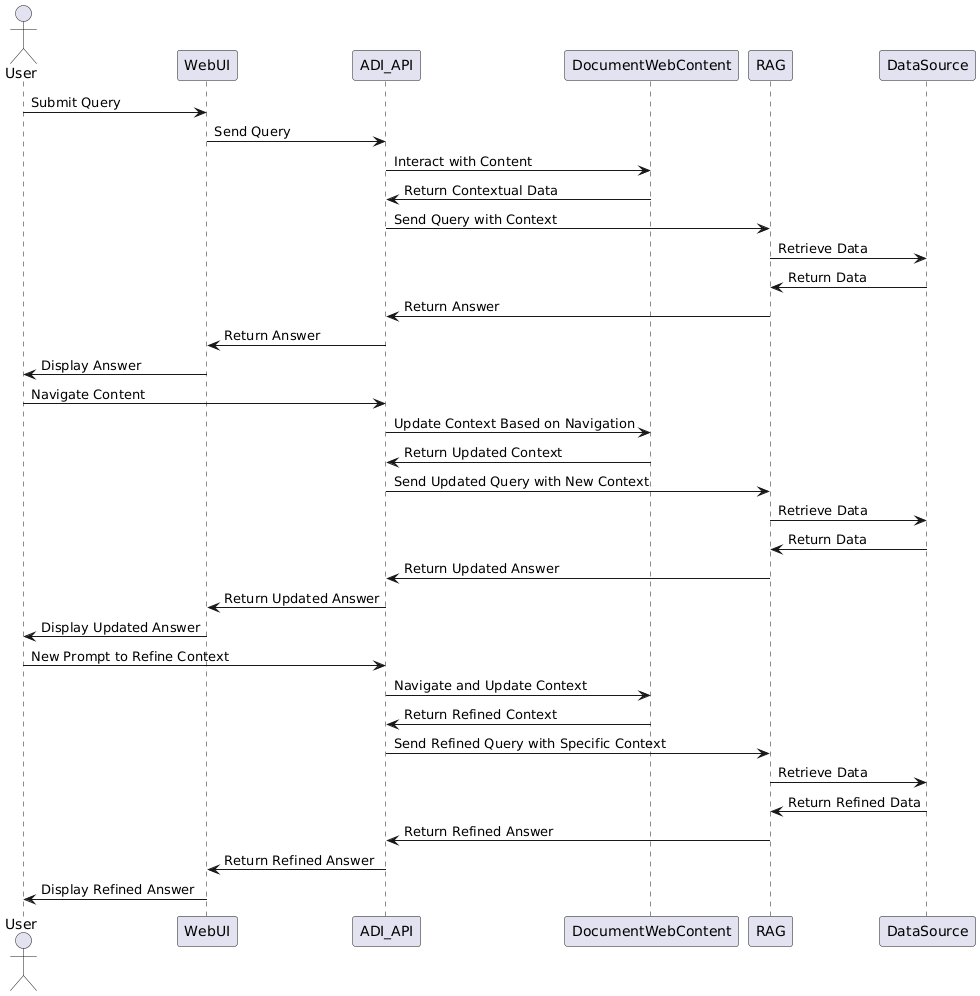

The diagram above was rendered by PlantUML. Its source (embedded in the PNG):
@startuml
actor User
participant WebUI
participant ADI_API
participant DocumentWebContent
participant RAG
participant DataSource

User -> WebUI: Submit Query
WebUI -> ADI_API: Send Query
ADI_API -> DocumentWebContent: Interact with Content
DocumentWebContent -> ADI_API: Return Contextual Data
ADI_API -> RAG: Send Query with Context
RAG -> DataSource: Retrieve Data
DataSource -> RAG: Return Data
RAG -> ADI_API: Return Answer
ADI_API -> WebUI: Return Answer
WebUI -> User: Display Answer

User -> ADI_API: Navigate Content
ADI_API -> DocumentWebContent: Update Context Based on Navigation
DocumentWebContent -> ADI_API: Return Updated Context
ADI_API -> RAG: Send Updated Query with New Context
RAG -> DataSource: Retrieve Data
DataSource -> RAG: Return Data
RAG -> ADI_API: Return Updated Answer
ADI_API -> WebUI: Return Updated Answer
WebUI -> User: Display Updated Answer

User -> ADI_API: New Prompt to Refine Context
ADI_API -> DocumentWebContent: Navigate and Update Context
DocumentWebContent -> ADI_API: Return Refined Context
ADI_API -> RAG: Send Refined Query with Specific Context
RAG -> DataSource: Retrieve Data
DataSource -> RAG: Return Refined Data
RAG -> ADI_API: Return Refined Answer
ADI_API -> WebUI: Return Refined Answer
WebUI -> User: Display Refined Answer
@enduml